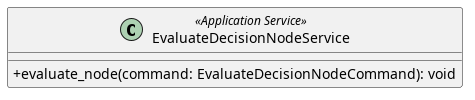

The diagram above was rendered by PlantUML. Its source (embedded in the PNG):
@startuml EvaluateDecisionNodeService
skinparam classAttributeIconSize 0

class EvaluateDecisionNodeService <<Application Service>> {
    + evaluate_node(command: EvaluateDecisionNodeCommand): void
}

@enduml